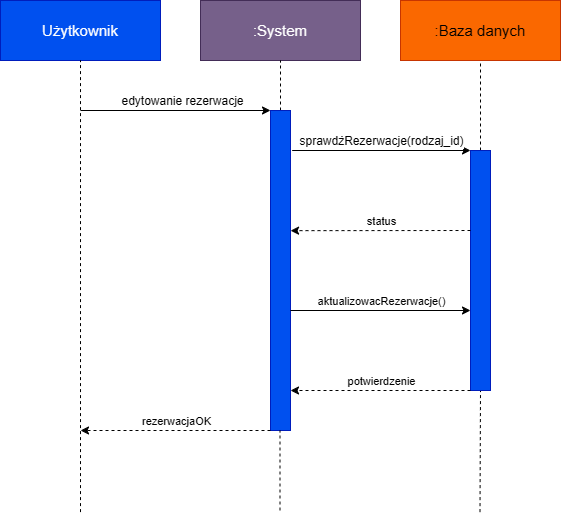

The diagram above was exported from draw.io. Its source (the exported page's mxGraphModel, read from the mxfile embedded in the PNG):
<mxGraphModel dx="1030" dy="608" grid="1" gridSize="10" guides="1" tooltips="1" connect="1" arrows="1" fold="1" page="1" pageScale="1" pageWidth="827" pageHeight="1169" math="0" shadow="0">
  <root>
    <mxCell id="0" />
    <mxCell id="1" parent="0" />
    <mxCell id="3omOYRrRf-EG7SIV00Yj-1" parent="1" style="rounded=0;whiteSpace=wrap;html=1;fillColor=#0050ef;fontColor=light-dark(#FFFFFF,#FFFFFF);strokeColor=#001DBC;fontSize=15;" value="Użytkownik" vertex="1">
      <mxGeometry height="60" width="160" x="120" y="50" as="geometry" />
    </mxCell>
    <mxCell id="3omOYRrRf-EG7SIV00Yj-2" parent="1" style="rounded=0;whiteSpace=wrap;html=1;fillColor=#76608a;fontColor=light-dark(#FFFFFF,#FFFFFF);strokeColor=#432D57;fontSize=15;" value=":System" vertex="1">
      <mxGeometry height="60" width="160" x="320" y="50" as="geometry" />
    </mxCell>
    <mxCell id="3omOYRrRf-EG7SIV00Yj-3" parent="1" style="rounded=0;whiteSpace=wrap;html=1;fillColor=#fa6800;fontColor=#000000;strokeColor=#C73500;fontSize=15;" value=":Baza danych" vertex="1">
      <mxGeometry height="60" width="160" x="520" y="50" as="geometry" />
    </mxCell>
    <mxCell id="3omOYRrRf-EG7SIV00Yj-6" edge="1" parent="1" style="endArrow=none;dashed=1;html=1;rounded=0;entryX=0.5;entryY=1;entryDx=0;entryDy=0;" target="3omOYRrRf-EG7SIV00Yj-1" value="">
      <mxGeometry height="50" relative="1" width="50" as="geometry">
        <mxPoint x="200" y="561.5999755859375" as="sourcePoint" />
        <mxPoint x="440" y="190" as="targetPoint" />
      </mxGeometry>
    </mxCell>
    <mxCell id="3omOYRrRf-EG7SIV00Yj-7" edge="1" parent="1" source="3omOYRrRf-EG7SIV00Yj-8" style="endArrow=none;dashed=1;html=1;rounded=0;entryX=0.5;entryY=1;entryDx=0;entryDy=0;exitX=0.5;exitY=0;exitDx=0;exitDy=0;" target="3omOYRrRf-EG7SIV00Yj-2" value="">
      <mxGeometry height="50" relative="1" width="50" as="geometry">
        <mxPoint x="400" y="561.5999755859375" as="sourcePoint" />
        <mxPoint x="400" y="120" as="targetPoint" />
      </mxGeometry>
    </mxCell>
    <mxCell id="3omOYRrRf-EG7SIV00Yj-8" parent="1" style="rounded=0;whiteSpace=wrap;html=1;fillColor=#0050ef;fontColor=#ffffff;strokeColor=#001DBC;" value="" vertex="1">
      <mxGeometry height="320" width="20" x="390" y="160" as="geometry" />
    </mxCell>
    <mxCell id="3omOYRrRf-EG7SIV00Yj-10" edge="1" parent="1" source="3omOYRrRf-EG7SIV00Yj-14" style="endArrow=none;dashed=1;html=1;rounded=0;entryX=0.5;entryY=1;entryDx=0;entryDy=0;exitX=0.5;exitY=0;exitDx=0;exitDy=0;" target="3omOYRrRf-EG7SIV00Yj-3" value="">
      <mxGeometry height="50" relative="1" width="50" as="geometry">
        <mxPoint x="599.6000000000001" y="160" as="sourcePoint" />
        <mxPoint x="599.5" y="120" as="targetPoint" />
      </mxGeometry>
    </mxCell>
    <mxCell id="3omOYRrRf-EG7SIV00Yj-12" edge="1" parent="1" style="endArrow=none;dashed=1;html=1;rounded=0;entryX=0.5;entryY=1;entryDx=0;entryDy=0;" target="3omOYRrRf-EG7SIV00Yj-14" value="">
      <mxGeometry height="50" relative="1" width="50" as="geometry">
        <mxPoint x="599.5" y="561.5999755859375" as="sourcePoint" />
        <mxPoint x="600" y="480" as="targetPoint" />
      </mxGeometry>
    </mxCell>
    <mxCell id="3omOYRrRf-EG7SIV00Yj-14" parent="1" style="rounded=0;whiteSpace=wrap;html=1;fillColor=#0050ef;fontColor=#ffffff;strokeColor=#001DBC;" value="" vertex="1">
      <mxGeometry height="240" width="20" x="590" y="200" as="geometry" />
    </mxCell>
    <mxCell id="3omOYRrRf-EG7SIV00Yj-15" edge="1" parent="1" style="endArrow=none;dashed=1;html=1;rounded=0;entryX=0.5;entryY=1;entryDx=0;entryDy=0;" value="">
      <mxGeometry height="50" relative="1" width="50" as="geometry">
        <mxPoint x="399.5" y="560" as="sourcePoint" />
        <mxPoint x="399.5" y="480" as="targetPoint" />
      </mxGeometry>
    </mxCell>
    <mxCell id="3omOYRrRf-EG7SIV00Yj-16" edge="1" parent="1" style="endArrow=classic;html=1;rounded=0;entryX=0;entryY=0;entryDx=0;entryDy=0;" target="3omOYRrRf-EG7SIV00Yj-8" value="">
      <mxGeometry relative="1" as="geometry">
        <mxPoint x="200" y="160" as="sourcePoint" />
        <mxPoint x="500" y="190" as="targetPoint" />
      </mxGeometry>
    </mxCell>
    <mxCell id="3omOYRrRf-EG7SIV00Yj-17" connectable="0" parent="3omOYRrRf-EG7SIV00Yj-16" style="edgeLabel;resizable=0;html=1;;align=center;verticalAlign=middle;fontSize=12;" value="edytowanie rezerwacje" vertex="1">
      <mxGeometry relative="1" as="geometry">
        <mxPoint x="6" y="-10" as="offset" />
      </mxGeometry>
    </mxCell>
    <mxCell id="3omOYRrRf-EG7SIV00Yj-18" edge="1" parent="1" source="3omOYRrRf-EG7SIV00Yj-8" style="endArrow=classic;html=1;rounded=0;exitX=1.083;exitY=0.125;exitDx=0;exitDy=0;exitPerimeter=0;entryX=0;entryY=0;entryDx=0;entryDy=0;" target="3omOYRrRf-EG7SIV00Yj-14" value="">
      <mxGeometry relative="1" as="geometry">
        <mxPoint x="360" y="220" as="sourcePoint" />
        <mxPoint x="460" y="220" as="targetPoint" />
      </mxGeometry>
    </mxCell>
    <mxCell id="3omOYRrRf-EG7SIV00Yj-19" connectable="0" parent="3omOYRrRf-EG7SIV00Yj-18" style="edgeLabel;resizable=0;html=1;;align=center;verticalAlign=middle;fontSize=12;" value="sprawdżRezerwacje(rodzaj_id)" vertex="1">
      <mxGeometry relative="1" as="geometry">
        <mxPoint y="-10" as="offset" />
      </mxGeometry>
    </mxCell>
    <mxCell id="3omOYRrRf-EG7SIV00Yj-20" edge="1" parent="1" style="endArrow=classic;html=1;rounded=0;exitX=0;exitY=0.25;exitDx=0;exitDy=0;entryX=1.003;entryY=0.313;entryDx=0;entryDy=0;entryPerimeter=0;dashed=1;" value="">
      <mxGeometry relative="1" as="geometry">
        <mxPoint x="590.0000000000002" y="280" as="sourcePoint" />
        <mxPoint x="410.05999999999995" y="280.1600000000001" as="targetPoint" />
      </mxGeometry>
    </mxCell>
    <mxCell id="3omOYRrRf-EG7SIV00Yj-21" connectable="0" parent="3omOYRrRf-EG7SIV00Yj-20" style="edgeLabel;resizable=0;html=1;;align=center;verticalAlign=middle;" value="s&lt;span style=&quot;background-color: light-dark(#ffffff, var(--ge-dark-color, #121212)); color: light-dark(rgb(0, 0, 0), rgb(255, 255, 255));&quot;&gt;tatus&lt;/span&gt;" vertex="1">
      <mxGeometry relative="1" as="geometry">
        <mxPoint y="-10" as="offset" />
      </mxGeometry>
    </mxCell>
    <mxCell id="3omOYRrRf-EG7SIV00Yj-23" edge="1" parent="1" style="endArrow=classic;html=1;rounded=0;exitX=1;exitY=0.5;exitDx=0;exitDy=0;entryX=0;entryY=0.5;entryDx=0;entryDy=0;" value="">
      <mxGeometry relative="1" as="geometry">
        <mxPoint x="410.0000000000001" y="360" as="sourcePoint" />
        <mxPoint x="590.0000000000002" y="360" as="targetPoint" />
      </mxGeometry>
    </mxCell>
    <mxCell id="3omOYRrRf-EG7SIV00Yj-24" connectable="0" parent="3omOYRrRf-EG7SIV00Yj-23" style="edgeLabel;resizable=0;html=1;;align=center;verticalAlign=middle;" value="aktualizowacRezerwacje()" vertex="1">
      <mxGeometry relative="1" as="geometry">
        <mxPoint y="-10" as="offset" />
      </mxGeometry>
    </mxCell>
    <mxCell id="3omOYRrRf-EG7SIV00Yj-25" edge="1" parent="1" style="endArrow=classic;html=1;rounded=0;exitX=0;exitY=0.25;exitDx=0;exitDy=0;entryX=1.003;entryY=0.313;entryDx=0;entryDy=0;entryPerimeter=0;dashed=1;" value="">
      <mxGeometry relative="1" as="geometry">
        <mxPoint x="590" y="440" as="sourcePoint" />
        <mxPoint x="410" y="440" as="targetPoint" />
      </mxGeometry>
    </mxCell>
    <mxCell id="3omOYRrRf-EG7SIV00Yj-26" connectable="0" parent="3omOYRrRf-EG7SIV00Yj-25" style="edgeLabel;resizable=0;html=1;;align=center;verticalAlign=middle;" value="potwierdzenie" vertex="1">
      <mxGeometry relative="1" as="geometry">
        <mxPoint y="-10" as="offset" />
      </mxGeometry>
    </mxCell>
    <mxCell id="3omOYRrRf-EG7SIV00Yj-27" edge="1" parent="1" style="endArrow=classic;html=1;rounded=0;exitX=0;exitY=0.25;exitDx=0;exitDy=0;dashed=1;" value="">
      <mxGeometry relative="1" as="geometry">
        <mxPoint x="390" y="480" as="sourcePoint" />
        <mxPoint x="200" y="480" as="targetPoint" />
      </mxGeometry>
    </mxCell>
    <mxCell id="3omOYRrRf-EG7SIV00Yj-28" connectable="0" parent="3omOYRrRf-EG7SIV00Yj-27" style="edgeLabel;resizable=0;html=1;;align=center;verticalAlign=middle;" value="rezerwacjaOK" vertex="1">
      <mxGeometry relative="1" as="geometry">
        <mxPoint y="-10" as="offset" />
      </mxGeometry>
    </mxCell>
  </root>
</mxGraphModel>